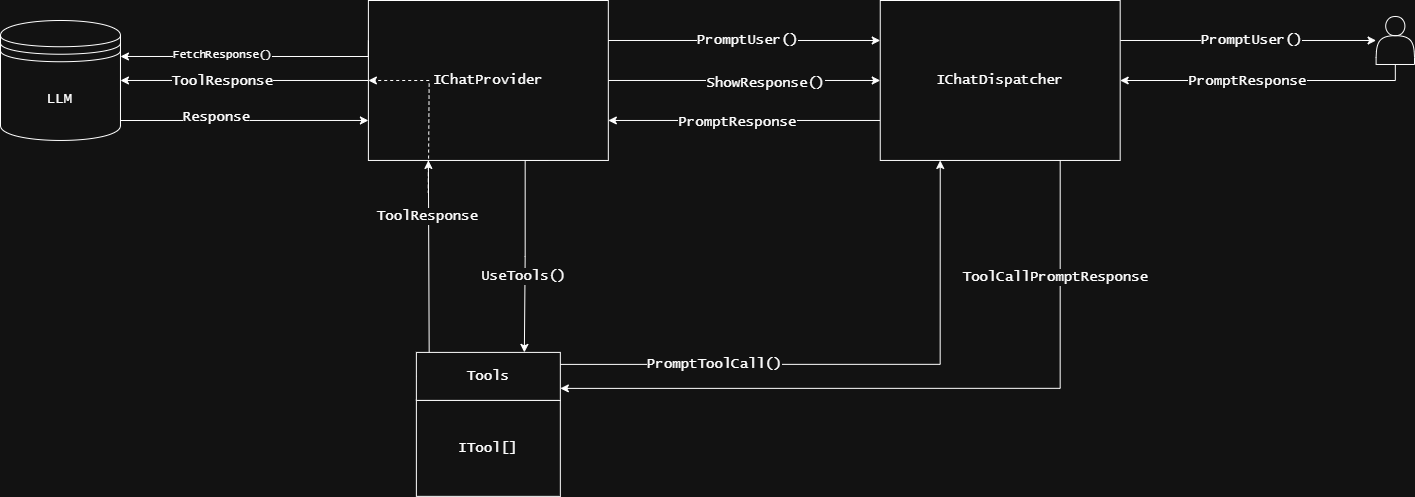

The diagram above was exported from draw.io. Its source (the exported page's mxGraphModel, read from the mxfile embedded in the PNG):
<mxGraphModel dx="2607" dy="870" grid="1" gridSize="10" guides="1" tooltips="1" connect="1" arrows="1" fold="1" page="1" pageScale="1" pageWidth="850" pageHeight="1100" math="0" shadow="0">
  <root>
    <mxCell id="0" />
    <mxCell id="1" parent="0" />
    <mxCell id="UF1IYzyt4Wf3OCyLiNNF-35" style="edgeStyle=orthogonalEdgeStyle;rounded=0;orthogonalLoop=1;jettySize=auto;html=1;exitX=0;exitY=0.5;exitDx=0;exitDy=0;entryX=0.25;entryY=1;entryDx=0;entryDy=0;" edge="1" parent="1" source="UF1IYzyt4Wf3OCyLiNNF-23" target="UF1IYzyt4Wf3OCyLiNNF-5">
      <mxGeometry relative="1" as="geometry">
        <Array as="points">
          <mxPoint x="-151.3212669683258" y="515.8938709677418" />
          <mxPoint x="-151.3212669683258" y="491.9006451612903" />
        </Array>
      </mxGeometry>
    </mxCell>
    <mxCell id="UF1IYzyt4Wf3OCyLiNNF-37" value="&lt;font style=&quot;font-size: 14px;&quot; face=&quot;Lucida Console&quot;&gt;ToolResponse&lt;/font&gt;" style="edgeLabel;html=1;align=center;verticalAlign=middle;resizable=0;points=[];" vertex="1" connectable="0" parent="UF1IYzyt4Wf3OCyLiNNF-35">
      <mxGeometry x="0.5134" y="2" relative="1" as="geometry">
        <mxPoint as="offset" />
      </mxGeometry>
    </mxCell>
    <mxCell id="UF1IYzyt4Wf3OCyLiNNF-33" style="edgeStyle=orthogonalEdgeStyle;rounded=0;orthogonalLoop=1;jettySize=auto;html=1;exitX=0.75;exitY=1;exitDx=0;exitDy=0;entryX=0.75;entryY=0;entryDx=0;entryDy=0;" edge="1" parent="1" source="UF1IYzyt4Wf3OCyLiNNF-5" target="UF1IYzyt4Wf3OCyLiNNF-23">
      <mxGeometry relative="1" as="geometry">
        <mxPoint x="11.832579185520217" y="459.9096774193548" as="targetPoint" />
        <Array as="points">
          <mxPoint x="-55.34841628959282" y="299.9548387096774" />
          <mxPoint x="-55.34841628959282" y="395.9277419354838" />
        </Array>
      </mxGeometry>
    </mxCell>
    <mxCell id="UF1IYzyt4Wf3OCyLiNNF-34" value="&lt;span style=&quot;font-family: &amp;quot;Lucida Console&amp;quot;;&quot;&gt;&lt;font style=&quot;font-size: 14px;&quot;&gt;UseTools()&lt;/font&gt;&lt;/span&gt;" style="edgeLabel;html=1;align=center;verticalAlign=middle;resizable=0;points=[];" vertex="1" connectable="0" parent="UF1IYzyt4Wf3OCyLiNNF-33">
      <mxGeometry x="0.2835" y="-2" relative="1" as="geometry">
        <mxPoint as="offset" />
      </mxGeometry>
    </mxCell>
    <mxCell id="UF1IYzyt4Wf3OCyLiNNF-41" style="edgeStyle=orthogonalEdgeStyle;rounded=0;orthogonalLoop=1;jettySize=auto;html=1;entryX=1;entryY=0.5;entryDx=0;entryDy=0;" edge="1" parent="1" source="UF1IYzyt4Wf3OCyLiNNF-5" target="UF1IYzyt4Wf3OCyLiNNF-20">
      <mxGeometry relative="1" as="geometry" />
    </mxCell>
    <mxCell id="UF1IYzyt4Wf3OCyLiNNF-42" value="&lt;font style=&quot;font-size: 14px;&quot; face=&quot;Lucida Console&quot;&gt;ToolResponse&lt;/font&gt;" style="edgeLabel;html=1;align=center;verticalAlign=middle;resizable=0;points=[];" vertex="1" connectable="0" parent="UF1IYzyt4Wf3OCyLiNNF-41">
      <mxGeometry x="0.1785" relative="1" as="geometry">
        <mxPoint as="offset" />
      </mxGeometry>
    </mxCell>
    <mxCell id="UF1IYzyt4Wf3OCyLiNNF-50" style="edgeStyle=orthogonalEdgeStyle;rounded=0;orthogonalLoop=1;jettySize=auto;html=1;exitX=1;exitY=0.5;exitDx=0;exitDy=0;" edge="1" parent="1" source="UF1IYzyt4Wf3OCyLiNNF-5" target="UF1IYzyt4Wf3OCyLiNNF-8">
      <mxGeometry relative="1" as="geometry" />
    </mxCell>
    <mxCell id="UF1IYzyt4Wf3OCyLiNNF-51" value="&lt;font style=&quot;font-size: 14px;&quot; face=&quot;Lucida Console&quot;&gt;ShowResponse()&lt;/font&gt;" style="edgeLabel;html=1;align=center;verticalAlign=middle;resizable=0;points=[];" vertex="1" connectable="0" parent="UF1IYzyt4Wf3OCyLiNNF-50">
      <mxGeometry x="0.1512" y="-2" relative="1" as="geometry">
        <mxPoint as="offset" />
      </mxGeometry>
    </mxCell>
    <mxCell id="UF1IYzyt4Wf3OCyLiNNF-5" value="&lt;font style=&quot;font-size: 14px;&quot; face=&quot;Lucida Console&quot;&gt;IChatProvider&lt;/font&gt;" style="rounded=0;whiteSpace=wrap;html=1;" vertex="1" parent="1">
      <mxGeometry x="-212.1040723981901" y="140" width="239.93212669683254" height="159.9548387096774" as="geometry" />
    </mxCell>
    <mxCell id="UF1IYzyt4Wf3OCyLiNNF-14" style="edgeStyle=orthogonalEdgeStyle;rounded=0;orthogonalLoop=1;jettySize=auto;html=1;exitX=1;exitY=0.25;exitDx=0;exitDy=0;" edge="1" parent="1" source="UF1IYzyt4Wf3OCyLiNNF-8" target="UF1IYzyt4Wf3OCyLiNNF-11">
      <mxGeometry relative="1" as="geometry" />
    </mxCell>
    <mxCell id="UF1IYzyt4Wf3OCyLiNNF-16" value="&lt;font style=&quot;font-size: 14px;&quot; face=&quot;Lucida Console&quot;&gt;PromptUser()&lt;/font&gt;" style="edgeLabel;html=1;align=center;verticalAlign=middle;resizable=0;points=[];" vertex="1" connectable="0" parent="UF1IYzyt4Wf3OCyLiNNF-14">
      <mxGeometry x="0.0193" y="1" relative="1" as="geometry">
        <mxPoint as="offset" />
      </mxGeometry>
    </mxCell>
    <mxCell id="UF1IYzyt4Wf3OCyLiNNF-38" style="edgeStyle=orthogonalEdgeStyle;rounded=0;orthogonalLoop=1;jettySize=auto;html=1;exitX=0;exitY=0.75;exitDx=0;exitDy=0;entryX=1;entryY=0.75;entryDx=0;entryDy=0;" edge="1" parent="1" source="UF1IYzyt4Wf3OCyLiNNF-8" target="UF1IYzyt4Wf3OCyLiNNF-5">
      <mxGeometry relative="1" as="geometry" />
    </mxCell>
    <mxCell id="UF1IYzyt4Wf3OCyLiNNF-39" value="&lt;span style=&quot;font-family: &amp;quot;Lucida Console&amp;quot;;&quot;&gt;&lt;font style=&quot;font-size: 14px;&quot;&gt;PromptResponse&lt;/font&gt;&lt;/span&gt;" style="edgeLabel;html=1;align=center;verticalAlign=middle;resizable=0;points=[];" vertex="1" connectable="0" parent="UF1IYzyt4Wf3OCyLiNNF-38">
      <mxGeometry x="0.24" y="1" relative="1" as="geometry">
        <mxPoint x="25" as="offset" />
      </mxGeometry>
    </mxCell>
    <mxCell id="UF1IYzyt4Wf3OCyLiNNF-54" style="edgeStyle=orthogonalEdgeStyle;rounded=0;orthogonalLoop=1;jettySize=auto;html=1;exitX=0.75;exitY=1;exitDx=0;exitDy=0;entryX=1;entryY=0.75;entryDx=0;entryDy=0;" edge="1" parent="1" source="UF1IYzyt4Wf3OCyLiNNF-8" target="UF1IYzyt4Wf3OCyLiNNF-23">
      <mxGeometry relative="1" as="geometry" />
    </mxCell>
    <mxCell id="UF1IYzyt4Wf3OCyLiNNF-55" value="&lt;font style=&quot;font-size: 14px;&quot; face=&quot;Lucida Console&quot;&gt;ToolCallPromptResponse&lt;/font&gt;" style="edgeLabel;html=1;align=center;verticalAlign=middle;resizable=0;points=[];" vertex="1" connectable="0" parent="UF1IYzyt4Wf3OCyLiNNF-54">
      <mxGeometry x="-0.6775" y="-6" relative="1" as="geometry">
        <mxPoint as="offset" />
      </mxGeometry>
    </mxCell>
    <mxCell id="UF1IYzyt4Wf3OCyLiNNF-8" value="&lt;font style=&quot;font-size: 14px;&quot; face=&quot;Lucida Console&quot;&gt;IChatDispatcher&lt;/font&gt;" style="rounded=0;whiteSpace=wrap;html=1;" vertex="1" parent="1">
      <mxGeometry x="299.75113122171933" y="140" width="239.93212669683254" height="159.9548387096774" as="geometry" />
    </mxCell>
    <mxCell id="UF1IYzyt4Wf3OCyLiNNF-15" style="edgeStyle=orthogonalEdgeStyle;rounded=0;orthogonalLoop=1;jettySize=auto;html=1;" edge="1" parent="1" source="UF1IYzyt4Wf3OCyLiNNF-11" target="UF1IYzyt4Wf3OCyLiNNF-8">
      <mxGeometry relative="1" as="geometry">
        <Array as="points">
          <mxPoint x="814.8054298642533" y="219.9774193548387" />
        </Array>
      </mxGeometry>
    </mxCell>
    <mxCell id="UF1IYzyt4Wf3OCyLiNNF-18" value="&lt;font style=&quot;font-size: 14px;&quot; face=&quot;Lucida Console&quot;&gt;PromptResponse&lt;/font&gt;" style="edgeLabel;html=1;align=center;verticalAlign=middle;resizable=0;points=[];" vertex="1" connectable="0" parent="UF1IYzyt4Wf3OCyLiNNF-15">
      <mxGeometry x="0.3363" y="1" relative="1" as="geometry">
        <mxPoint x="30" y="-1" as="offset" />
      </mxGeometry>
    </mxCell>
    <mxCell id="UF1IYzyt4Wf3OCyLiNNF-11" value="" style="shape=actor;whiteSpace=wrap;html=1;" vertex="1" parent="1">
      <mxGeometry x="795.6108597285065" y="155.99548387096775" width="38.38914027149321" height="47.986451612903224" as="geometry" />
    </mxCell>
    <mxCell id="UF1IYzyt4Wf3OCyLiNNF-27" style="edgeStyle=orthogonalEdgeStyle;rounded=0;orthogonalLoop=1;jettySize=auto;html=1;entryX=0;entryY=0.75;entryDx=0;entryDy=0;exitX=1;exitY=0.7;exitDx=0;exitDy=0;" edge="1" parent="1" source="UF1IYzyt4Wf3OCyLiNNF-20" target="UF1IYzyt4Wf3OCyLiNNF-5">
      <mxGeometry relative="1" as="geometry">
        <Array as="points">
          <mxPoint x="-460.03393665158376" y="259.96612903225804" />
        </Array>
      </mxGeometry>
    </mxCell>
    <mxCell id="UF1IYzyt4Wf3OCyLiNNF-28" value="&lt;font style=&quot;font-size: 14px;&quot; face=&quot;Lucida Console&quot;&gt;Response&lt;/font&gt;" style="edgeLabel;html=1;align=center;verticalAlign=middle;resizable=0;points=[];" vertex="1" connectable="0" parent="UF1IYzyt4Wf3OCyLiNNF-27">
      <mxGeometry x="-0.4519" y="4" relative="1" as="geometry">
        <mxPoint x="40" as="offset" />
      </mxGeometry>
    </mxCell>
    <mxCell id="UF1IYzyt4Wf3OCyLiNNF-20" value="&lt;font style=&quot;font-size: 14px;&quot; face=&quot;Lucida Console&quot;&gt;LLM&lt;/font&gt;" style="shape=datastore;whiteSpace=wrap;html=1;" vertex="1" parent="1">
      <mxGeometry x="-580" y="159.99435483870968" width="119.96606334841627" height="119.96612903225805" as="geometry" />
    </mxCell>
    <mxCell id="UF1IYzyt4Wf3OCyLiNNF-21" style="edgeStyle=orthogonalEdgeStyle;rounded=0;orthogonalLoop=1;jettySize=auto;html=1;exitX=1;exitY=0.25;exitDx=0;exitDy=0;entryX=0;entryY=0.25;entryDx=0;entryDy=0;" edge="1" parent="1" source="UF1IYzyt4Wf3OCyLiNNF-5" target="UF1IYzyt4Wf3OCyLiNNF-8">
      <mxGeometry relative="1" as="geometry">
        <mxPoint x="139.79638009049768" y="203.98193548387096" as="sourcePoint" />
        <mxPoint x="395.7239819004524" y="203.98193548387096" as="targetPoint" />
      </mxGeometry>
    </mxCell>
    <mxCell id="UF1IYzyt4Wf3OCyLiNNF-22" value="&lt;font style=&quot;font-size: 14px;&quot; face=&quot;Lucida Console&quot;&gt;PromptUser()&lt;/font&gt;" style="edgeLabel;html=1;align=center;verticalAlign=middle;resizable=0;points=[];" vertex="1" connectable="0" parent="UF1IYzyt4Wf3OCyLiNNF-21">
      <mxGeometry x="0.0193" y="1" relative="1" as="geometry">
        <mxPoint as="offset" />
      </mxGeometry>
    </mxCell>
    <mxCell id="UF1IYzyt4Wf3OCyLiNNF-24" value="" style="group" vertex="1" connectable="0" parent="1">
      <mxGeometry x="-164.11764705882348" y="491.9006451612903" width="143.95927601809953" height="143.95935483870966" as="geometry" />
    </mxCell>
    <mxCell id="UF1IYzyt4Wf3OCyLiNNF-9" value="&lt;font style=&quot;font-size: 14px;&quot; face=&quot;Lucida Console&quot;&gt;ITool[]&lt;/font&gt;" style="rounded=0;whiteSpace=wrap;html=1;" vertex="1" parent="UF1IYzyt4Wf3OCyLiNNF-24">
      <mxGeometry y="47.986451612903224" width="143.95927601809953" height="95.97290322580645" as="geometry" />
    </mxCell>
    <mxCell id="UF1IYzyt4Wf3OCyLiNNF-23" value="&lt;font style=&quot;font-size: 14px;&quot; face=&quot;Lucida Console&quot;&gt;Tools&lt;/font&gt;" style="rounded=0;whiteSpace=wrap;html=1;" vertex="1" parent="UF1IYzyt4Wf3OCyLiNNF-24">
      <mxGeometry width="143.95927601809953" height="47.986451612903224" as="geometry" />
    </mxCell>
    <mxCell id="UF1IYzyt4Wf3OCyLiNNF-25" style="edgeStyle=orthogonalEdgeStyle;rounded=0;orthogonalLoop=1;jettySize=auto;html=1;exitX=0;exitY=0.25;exitDx=0;exitDy=0;entryX=1;entryY=0.3;entryDx=0;entryDy=0;" edge="1" parent="1" source="UF1IYzyt4Wf3OCyLiNNF-5" target="UF1IYzyt4Wf3OCyLiNNF-20">
      <mxGeometry relative="1" as="geometry">
        <mxPoint x="-468.0316742081448" y="108.00903225806452" as="targetPoint" />
        <Array as="points">
          <mxPoint x="-212.1040723981901" y="195.98419354838708" />
        </Array>
      </mxGeometry>
    </mxCell>
    <mxCell id="UF1IYzyt4Wf3OCyLiNNF-26" value="&lt;font face=&quot;Lucida Console&quot;&gt;FetchResponse()&lt;/font&gt;" style="edgeLabel;html=1;align=center;verticalAlign=middle;resizable=0;points=[];" vertex="1" connectable="0" parent="UF1IYzyt4Wf3OCyLiNNF-25">
      <mxGeometry x="0.4754" y="-3" relative="1" as="geometry">
        <mxPoint x="32" as="offset" />
      </mxGeometry>
    </mxCell>
    <mxCell id="UF1IYzyt4Wf3OCyLiNNF-40" style="edgeStyle=orthogonalEdgeStyle;rounded=0;orthogonalLoop=1;jettySize=auto;html=1;exitX=0.25;exitY=1;exitDx=0;exitDy=0;entryX=0;entryY=0.5;entryDx=0;entryDy=0;dashed=1;" edge="1" parent="1" source="UF1IYzyt4Wf3OCyLiNNF-5" target="UF1IYzyt4Wf3OCyLiNNF-5">
      <mxGeometry relative="1" as="geometry">
        <Array as="points">
          <mxPoint x="-151.3212669683258" y="331.9458064516129" />
          <mxPoint x="-151.3212669683258" y="219.9774193548387" />
        </Array>
      </mxGeometry>
    </mxCell>
    <mxCell id="UF1IYzyt4Wf3OCyLiNNF-52" style="edgeStyle=orthogonalEdgeStyle;rounded=0;orthogonalLoop=1;jettySize=auto;html=1;exitX=1;exitY=0.25;exitDx=0;exitDy=0;entryX=0.25;entryY=1;entryDx=0;entryDy=0;" edge="1" parent="1" source="UF1IYzyt4Wf3OCyLiNNF-23" target="UF1IYzyt4Wf3OCyLiNNF-8">
      <mxGeometry relative="1" as="geometry" />
    </mxCell>
    <mxCell id="UF1IYzyt4Wf3OCyLiNNF-53" value="&lt;font style=&quot;font-size: 14px;&quot; face=&quot;Lucida Console&quot;&gt;PromptToolCall()&lt;/font&gt;" style="edgeLabel;html=1;align=center;verticalAlign=middle;resizable=0;points=[];" vertex="1" connectable="0" parent="UF1IYzyt4Wf3OCyLiNNF-52">
      <mxGeometry x="-0.4726" y="1" relative="1" as="geometry">
        <mxPoint as="offset" />
      </mxGeometry>
    </mxCell>
  </root>
</mxGraphModel>